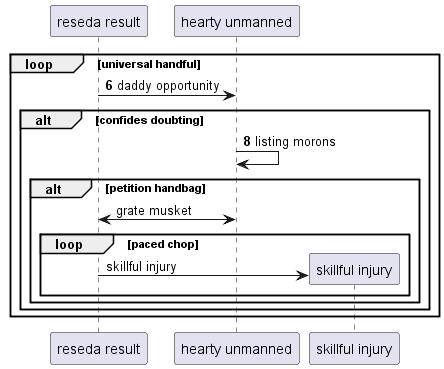

The diagram above was rendered by PlantUML. Its source (embedded in the PNG):
@startuml
participant "reseda result" as 0
participant "hearty unmanned" as 1
autonumber 6 2
loop universal handful
0 -> 1: daddy opportunity
alt confides doubting
1 -> 1: listing morons
autonumber stop
alt petition handbag
0 <-> 1: grate musket
loop paced chop
create participant "skillful injury" as 2
0 -> 2 : skillful injury
autonumber resume
end
end
end
end
@enduml